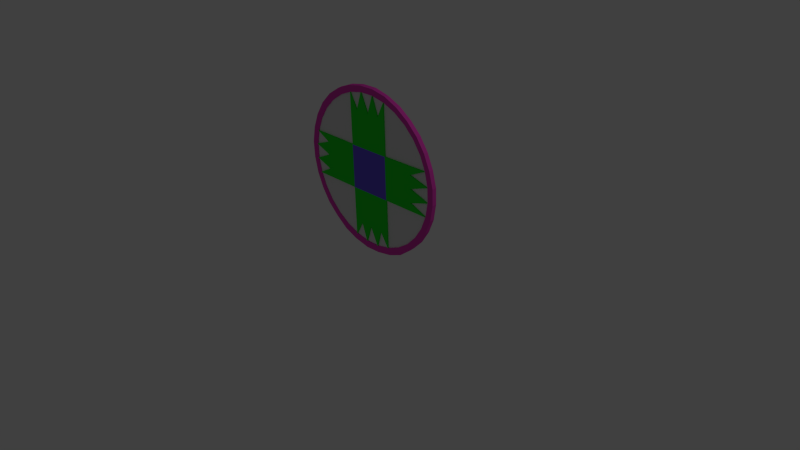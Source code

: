 # Source: Health.blend  (saved by Blender 2.72.0; exported with 4.5.12 LTS)
import bpy
from mathutils import Matrix  # noqa: F401  (used for matrix-valued properties, if any)

bpy.ops.wm.read_factory_settings(use_empty=True)
scene = bpy.context.scene
scene.name = 'Scene'

# ---- collections
col_collection_1 = bpy.data.collections.new('Collection 1'); scene.collection.children.link(col_collection_1)

# ---- materials (node trees are filled in below, after node groups)
mat_material = bpy.data.materials.new('Material')
mat_material.alpha_threshold = 0.0
mat_material.use_transparent_shadow = False
mat_material.diffuse_color = (0.0209, 0.8, 0.03166, 1.0)
mat_material.roughness = 0.5
mat_material_001 = bpy.data.materials.new('Material.001')
mat_material_001.alpha_threshold = 0.0
mat_material_001.use_transparent_shadow = False
mat_material_001.roughness = 0.5
mat_material_002 = bpy.data.materials.new('Material.002')
mat_material_002.alpha_threshold = 0.0
mat_material_002.use_transparent_shadow = False
mat_material_002.diffuse_color = (0.8, 0.05726, 0.5039, 1.0)
mat_material_002.roughness = 0.5
mat_material_003 = bpy.data.materials.new('Material.003')
mat_material_003.alpha_threshold = 0.0
mat_material_003.use_transparent_shadow = False
mat_material_003.diffuse_color = (0.1602, 0.1128, 0.8, 1.0)
mat_material_003.roughness = 0.5

# ---- material node trees

# ---- world
world_world = bpy.data.worlds.new('World'); scene.world = world_world
world_world.color = (0.05088, 0.05088, 0.05088)
world_world.use_sun_shadow = False
world_world.sun_shadow_jitter_overblur = 0.0
world_world.cycles.sampling_method = 'MANUAL'
world_world.cycles.sample_map_resolution = 256

# ---- cameras
cam_camera = bpy.data.cameras.new('Camera')
cam_camera.clip_end = 100.0
cam_camera.lens = 35.0
cam_camera.sensor_width = 32.0
cam_camera.sensor_height = 18.0
cam_camera.ortho_scale = 7.314
cam_camera.dof.focus_distance = 0.0
cam_camera.dof.aperture_fstop = 128.0

# ---- lights
light_lamp = bpy.data.lights.new('Lamp', 'POINT')
light_lamp.transmission_factor = 0.0
light_lamp.cutoff_distance = 30.0
light_lamp.energy = 100.0
light_lamp.shadow_buffer_clip_start = 1.001
light_lamp.shadow_soft_size = 0.1
light_lamp.shadow_maximum_resolution = 0.006
light_lamp.use_absolute_resolution = True
light_lamp.cycles.use_multiple_importance_sampling = False

# ---- meshes
me_cylinder_002 = bpy.data.meshes.new('Cylinder.002')
me_cylinder_002.from_pydata([(-0.5869, -0.02507, -0.8058), (-0.5913, 0.01633, -0.8039), (-0.4177, -0.02111, -0.9048), (-0.4221, 0.02029, -0.9028), (-0.2325, -0.01714, -0.9688), (-0.2368, 0.02426, -0.9669), (-0.03832, -0.01331, -0.9955), (-0.04267, 0.02809, -0.9935), (0.1573, -0.009764, -0.9837), (0.153, 0.03163, -0.9818), (0.3469, -0.006644, -0.934), (0.3426, 0.03475, -0.9321), (0.5232, -0.004068, -0.8483), (0.5189, 0.03733, -0.8464), (0.6794, -0.002133, -0.7298), (0.675, 0.03926, -0.7279), (0.8095, -0.0009145, -0.5832), (0.8051, 0.04048, -0.5813), (0.9084, -0.0004594, -0.414), (0.9041, 0.04093, -0.412), (0.9725, -0.0007852, -0.2287), (0.9681, 0.04061, -0.2268), (0.9992, -0.001879, -0.03448), (0.9948, 0.03951, -0.03257), (0.9875, -0.0037, 0.1612), (0.9831, 0.03769, 0.1631), (0.9378, -0.006176, 0.3508), (0.9335, 0.03522, 0.3527), (0.8521, -0.009214, 0.5271), (0.8478, 0.03218, 0.529), (0.7337, -0.0127, 0.6833), (0.7293, 0.0287, 0.6852), (0.5871, -0.01649, 0.8134), (0.5827, 0.02491, 0.8153), (0.4179, -0.02045, 0.9123), (0.4135, 0.02095, 0.9142), (0.2327, -0.02442, 0.9763), (0.2283, 0.01698, 0.9783), (0.03848, -0.02825, 1.003), (0.03414, 0.01315, 1.005), (-0.1572, -0.03179, 0.9913), (-0.1615, 0.009604, 0.9932), (-0.3468, -0.03491, 0.9416), (-0.3511, 0.006485, 0.9435), (-0.5231, -0.03749, 0.8559), (-0.5274, 0.003908, 0.8578), (-0.6792, -0.03942, 0.7374), (-0.6836, 0.001973, 0.7393), (-0.8093, -0.04064, 0.5907), (-0.8136, 0.0007546, 0.5926), (-0.9083, -0.04109, 0.4215), (-0.9126, 0.0002998, 0.4234), (-0.9723, -0.04077, 0.2362), (-0.9767, 0.0006255, 0.2382), (-0.999, -0.03967, 0.04203), (-1.003, 0.00172, 0.04395), (-0.9873, -0.03785, -0.1536), (-0.9917, 0.00354, -0.1517), (-0.9377, -0.03538, -0.3433), (-0.942, 0.006016, -0.3414), (-0.852, -0.03234, -0.5196), (-0.8563, 0.009054, -0.5176), (-0.7335, -0.02886, -0.6757), (-0.7379, 0.01254, -0.6738), (-0.03138, 0.01674, 0.417), (-0.4175, 0.01311, -0.0158), (0.403, 0.02803, 0.02474), (0.01989, 0.02442, -0.4034), (0.02814, -0.01687, -0.4091), (0.4113, -0.01332, 0.02725), (-0.4038, -0.02805, -0.02597), (-0.01872, -0.02444, 0.4085), (0.4491, -0.007233, -0.6301), (0.5575, -0.006231, -0.5062), (0.6828, -0.004987, -0.3736), (-0.4394, -0.03405, 0.6372), (-0.5534, -0.03515, 0.5091), (-0.6813, -0.03639, 0.3654), (-0.6444, -0.02894, -0.4443), (-0.5137, -0.02563, -0.5601), (-0.368, -0.02175, -0.689), (0.6117, -0.01293, 0.4135), (0.4751, -0.01669, 0.5356), (0.343, -0.02044, 0.6536), (0.3519, 0.02163, 0.6867), (0.4864, 0.02577, 0.5658), (0.6266, 0.02906, 0.44), (-0.6831, 0.004891, 0.3449), (-0.562, 0.006081, 0.4811), (-0.4245, 0.007425, 0.6354), (0.6734, 0.03577, -0.3412), (0.5506, 0.03472, -0.4789), (0.4212, 0.03363, -0.6241), (-0.3544, 0.01939, -0.6698), (-0.4911, 0.01471, -0.5468), (-0.6302, 0.01072, -0.4217), (-0.5916, 0.03398, -0.8043), (-0.4225, 0.03794, -0.9033), (0.5185, 0.05498, -0.8468), (0.6747, 0.05691, -0.7283), (0.8047, 0.05813, -0.5817), (0.9037, 0.05858, -0.4125), (0.8474, 0.04983, 0.5286), (0.729, 0.04635, 0.6848), (0.5824, 0.04256, 0.8148), (0.4132, 0.0386, 0.9138), (-0.5278, 0.02156, 0.8574), (-0.684, 0.01962, 0.7389), (-0.814, 0.01841, 0.5922), (-0.913, 0.01795, 0.423), (-0.8567, 0.02671, -0.5181), (-0.7383, 0.03019, -0.6742), (-0.03176, 0.0344, 0.4166), (-0.4179, 0.03076, -0.01622), (0.4026, 0.04569, 0.02432), (0.01951, 0.04207, -0.4038), (0.3515, 0.03928, 0.6863), (0.4861, 0.04342, 0.5654), (0.6262, 0.04671, 0.4396), (-0.6834, 0.02254, 0.3445), (-0.5623, 0.02373, 0.4807), (-0.4248, 0.02508, 0.635), (0.6731, 0.05342, -0.3416), (0.5502, 0.05237, -0.4794), (0.4208, 0.05128, -0.6246), (-0.3547, 0.03704, -0.6702), (-0.4915, 0.03236, -0.5472), (-0.6306, 0.02837, -0.4221), (-0.5865, -0.0422, -0.8053), (-0.4173, -0.03824, -0.9043), (0.5236, -0.0212, -0.8478), (0.6798, -0.01926, -0.7294), (0.8099, -0.01805, -0.5827), (0.9088, -0.01759, -0.4135), (0.8525, -0.02634, 0.5276), (0.7341, -0.02983, 0.6838), (0.5875, -0.03362, 0.8138), (0.4183, -0.03758, 0.9128), (-0.5226, -0.05462, 0.8563), (-0.6788, -0.05655, 0.7379), (-0.8089, -0.05777, 0.5912), (-0.9078, -0.05822, 0.422), (-0.8515, -0.04947, -0.5191), (-0.7331, -0.04599, -0.6753), (0.02856, -0.034, -0.4087), (0.4117, -0.03045, 0.02772), (-0.4034, -0.04518, -0.0255), (-0.0183, -0.04157, 0.409), (0.4495, -0.02436, -0.6296), (0.5579, -0.02336, -0.5057), (0.6832, -0.02212, -0.3731), (-0.439, -0.05118, 0.6377), (-0.553, -0.05228, 0.5096), (-0.6809, -0.05352, 0.3659), (-0.644, -0.04607, -0.4438), (-0.5133, -0.04277, -0.5597), (-0.3676, -0.03888, -0.6886), (0.6121, -0.03007, 0.414), (0.4755, -0.03382, 0.536), (0.3434, -0.03757, 0.6541), (-0.6355, -0.02507, -0.8717), (-0.6377, 0.01633, -0.8718), (-0.7974, -0.02886, -0.7356), (-0.7995, 0.01254, -0.7357), (0.7931, -0.0127, 0.7397), (0.7929, 0.0287, 0.7377), (0.6363, -0.01649, 0.8798), (0.6351, 0.02491, 0.8788), (-0.9259, -0.03234, -0.5665), (-0.9269, 0.009054, -0.5677), (0.9248, -0.009214, 0.571), (0.9245, 0.03218, 0.5691), (-1.02, -0.03538, -0.3756), (-1.021, 0.006016, -0.3766), (1.014, -0.006176, 0.3813), (1.014, 0.03522, 0.3793), (-1.077, -0.03785, -0.1697), (-1.078, 0.00354, -0.1711), (1.072, -0.0037, 0.1742), (1.068, 0.03769, 0.1761), (-1.09, -0.03967, 0.04431), (-1.094, 0.00172, 0.04623), (1.084, -0.001879, -0.0355), (1.08, 0.03951, -0.03359), (-1.056, -0.04077, 0.2555), (-1.061, 0.0006255, 0.2574), (1.067, -0.0007852, -0.2544), (1.063, 0.04061, -0.2525), (-0.9822, -0.04109, 0.4547), (-0.9866, 0.0002998, 0.4566), (0.9951, -0.0004594, -0.4497), (0.9908, 0.04093, -0.4478), (-0.874, -0.04064, 0.6365), (-0.8784, 0.0007546, 0.6384), (0.8805, -0.0009145, -0.6367), (0.8761, 0.04048, -0.6348), (-0.7348, -0.03942, 0.7961), (-0.7383, 0.001973, 0.7989), (0.746, -0.002133, -0.7955), (0.7416, 0.03926, -0.7936), (-0.5667, -0.03749, 0.9236), (-0.5661, 0.003908, 0.9209), (0.5664, -0.004068, -0.928), (0.566, 0.03733, -0.9229), (-0.3748, -0.03491, 1.011), (-0.3764, 0.006485, 1.011), (0.3826, -0.006644, -1.017), (0.3782, 0.03475, -1.015), (-0.1695, -0.03179, 1.061), (-0.1706, 0.009604, 1.06), (0.1703, -0.009764, -1.061), (0.1695, 0.03163, -1.055), (0.03971, -0.02825, 1.076), (0.03826, 0.01315, 1.076), (-0.03844, -0.01331, -1.077), (-0.04038, 0.02809, -1.069), (0.2482, -0.02442, 1.049), (0.2461, 0.01698, 1.049), (-0.2492, -0.01714, -1.046), (-0.25, 0.02426, -1.047), (0.4488, -0.02045, 0.9803), (0.4473, 0.02095, 0.9796), (-0.4499, -0.02111, -0.9772), (-0.4511, 0.02029, -0.9782), (-0.5913, 0.02559, -0.8039), (-0.4221, 0.02954, -0.9028), (-0.2368, 0.03351, -0.9669), (-0.04267, 0.03734, -0.9935), (0.153, 0.04089, -0.9818), (0.3426, 0.04401, -0.9321), (0.5189, 0.04658, -0.8464), (0.675, 0.04852, -0.7279), (0.8051, 0.04974, -0.5813), (0.9041, 0.05019, -0.412), (0.9681, 0.04987, -0.2268), (0.9948, 0.04877, -0.03257), (0.9831, 0.04695, 0.1631), (0.9335, 0.04448, 0.3527), (0.8478, 0.04144, 0.529), (0.7293, 0.03796, 0.6852), (0.5827, 0.03416, 0.8153), (0.4135, 0.03021, 0.9142), (0.2283, 0.02624, 0.9783), (0.03414, 0.02241, 1.005), (-0.1615, 0.01886, 0.9932), (-0.3511, 0.01574, 0.9435), (-0.5274, 0.01317, 0.8578), (-0.6836, 0.01123, 0.7393), (-0.8136, 0.01001, 0.5926), (-0.9126, 0.009558, 0.4234), (-0.9767, 0.009884, 0.2382), (-1.003, 0.01098, 0.04395), (-0.9917, 0.0128, -0.1517), (-0.942, 0.01527, -0.3414), (-0.8563, 0.01831, -0.5176), (-0.7379, 0.02179, -0.6738), (-0.6377, 0.02559, -0.8718), (-0.7995, 0.02179, -0.7357), (0.7929, 0.03796, 0.7377), (0.6351, 0.03416, 0.8788), (-0.9269, 0.01831, -0.5677), (0.9245, 0.04144, 0.5691), (-1.021, 0.01527, -0.3766), (1.014, 0.04448, 0.3793), (-1.078, 0.0128, -0.1711), (1.068, 0.04695, 0.1761), (-1.094, 0.01098, 0.04623), (1.08, 0.04877, -0.03359), (-1.061, 0.009884, 0.2574), (1.063, 0.04987, -0.2525), (-0.9866, 0.009558, 0.4566), (0.9908, 0.05019, -0.4478), (-0.8784, 0.01001, 0.6384), (0.8761, 0.04974, -0.6348), (-0.7383, 0.01123, 0.7989), (0.7416, 0.04852, -0.7936), (-0.5661, 0.01317, 0.9209), (0.566, 0.04658, -0.9229), (-0.3764, 0.01574, 1.011), (0.3782, 0.04401, -1.015), (-0.1706, 0.01886, 1.06), (0.1695, 0.04089, -1.055), (0.03826, 0.02241, 1.076), (-0.04038, 0.03734, -1.069), (0.2461, 0.02624, 1.049), (-0.25, 0.03351, -1.047), (0.4473, 0.03021, 0.9796), (-0.4511, 0.02954, -0.9782), (-0.5869, -0.03506, -0.8058), (-0.4177, -0.0311, -0.9048), (-0.2325, -0.02713, -0.9688), (-0.03832, -0.0233, -0.9955), (0.1573, -0.01976, -0.9837), (0.3469, -0.01664, -0.934), (0.5232, -0.01406, -0.8483), (0.6794, -0.01213, -0.7298), (0.8095, -0.01091, -0.5832), (0.9084, -0.01046, -0.414), (0.9725, -0.01078, -0.2287), (0.9992, -0.01188, -0.03448), (0.9875, -0.0137, 0.1612), (0.9378, -0.01617, 0.3508), (0.8521, -0.01921, 0.5271), (0.7337, -0.02269, 0.6833), (0.5871, -0.02648, 0.8134), (0.4179, -0.03044, 0.9123), (0.2327, -0.03441, 0.9763), (0.03848, -0.03824, 1.003), (-0.1572, -0.04178, 0.9913), (-0.3468, -0.0449, 0.9416), (-0.5231, -0.04748, 0.8559), (-0.6792, -0.04942, 0.7374), (-0.8093, -0.05063, 0.5907), (-0.9083, -0.05109, 0.4215), (-0.9723, -0.05076, 0.2362), (-0.999, -0.04967, 0.04203), (-0.9873, -0.04785, -0.1536), (-0.9377, -0.04537, -0.3433), (-0.852, -0.04234, -0.5196), (-0.7335, -0.03885, -0.6757), (-0.6355, -0.03506, -0.8717), (-0.7974, -0.03885, -0.7356), (0.7931, -0.02269, 0.7397), (0.6363, -0.02648, 0.8798), (-0.9259, -0.04234, -0.5665), (0.9248, -0.01921, 0.571), (-1.02, -0.04537, -0.3756), (1.014, -0.01617, 0.3813), (-1.077, -0.04785, -0.1697), (1.072, -0.0137, 0.1742), (-1.09, -0.04967, 0.04431), (1.084, -0.01188, -0.0355), (-1.056, -0.05076, 0.2555), (1.067, -0.01078, -0.2544), (-0.9822, -0.05109, 0.4547), (0.9951, -0.01046, -0.4497), (-0.874, -0.05063, 0.6365), (0.8805, -0.01091, -0.6367), (-0.7348, -0.04942, 0.7961), (0.746, -0.01213, -0.7955), (-0.5667, -0.04748, 0.9236), (0.5664, -0.01406, -0.928), (-0.3748, -0.0449, 1.011), (0.3826, -0.01664, -1.017), (-0.1695, -0.04178, 1.061), (0.1703, -0.01976, -1.061), (0.03971, -0.03824, 1.076), (-0.03844, -0.0233, -1.077), (0.2482, -0.03441, 1.049), (-0.2492, -0.02713, -1.046), (0.4488, -0.03044, 0.9803), (-0.4499, -0.0311, -0.9772)], [], [(92, 15, 13), (88, 49, 47), (2, 80, 0), (3, 67, 13, 11, 9, 7, 5), (2, 4, 6, 8, 10, 12, 68), (29, 31, 239, 238), (83, 32, 34), (74, 16, 18), (69, 18, 20, 22, 24, 26, 28), (73, 14, 16), (72, 12, 14), (82, 32, 136, 158), (48, 76, 46), (87, 51, 49), (46, 75, 44), (50, 77, 48), (78, 60, 62), (79, 62, 0), (60, 70, 50, 52, 54, 56, 58), (82, 30, 32), (44, 71, 34, 36, 38, 40, 42), (81, 28, 30), (0, 62, 319, 288), (9, 11, 229, 228), (65, 61, 59, 57, 55, 53, 51), (14, 12, 294, 295), (48, 46, 311, 312), (85, 33, 31), (19, 66, 29, 27, 25, 23, 21), (86, 31, 29), (84, 35, 33), (87, 49, 108, 119), (89, 47, 45), (64, 45, 43, 41, 39, 37, 35), (168, 162, 321, 324), (50, 48, 312, 313), (91, 17, 15), (90, 19, 17), (20, 18, 297, 298), (172, 168, 324, 326), (93, 3, 1), (61, 95, 63), (40, 38, 307, 308), (94, 1, 63), (34, 32, 304, 305), (112, 114, 115, 113), (84, 33, 104, 116), (64, 35, 105, 112), (33, 85, 117, 104), (63, 95, 127, 111), (95, 61, 110, 127), (19, 90, 122, 101), (92, 13, 98, 124), (89, 45, 106, 121), (3, 93, 125, 97), (90, 17, 100, 122), (31, 86, 118, 103), (88, 47, 107, 120), (94, 63, 111, 126), (115, 114, 101, 122, 100, 123, 99, 124, 98), (29, 66, 114, 102), (13, 67, 115, 98), (113, 115, 97, 125, 96, 126, 111, 127, 110), (86, 29, 102, 118), (93, 1, 96, 125), (17, 91, 123, 100), (47, 89, 121, 107), (49, 88, 120, 108), (35, 84, 116, 105), (112, 113, 109, 119, 108, 120, 107, 121, 106), (15, 92, 124, 99), (85, 31, 103, 117), (1, 94, 126, 96), (91, 15, 99, 123), (51, 87, 119, 109), (144, 146, 142, 154, 143, 155, 128, 156, 129), (77, 50, 141, 153), (73, 16, 132, 149), (0, 80, 156, 128), (75, 46, 139, 151), (81, 30, 135, 157), (83, 34, 137, 159), (78, 62, 143, 154), (74, 18, 133, 150), (32, 83, 159, 136), (62, 79, 155, 143), (72, 14, 131, 148), (34, 71, 147, 137), (12, 72, 148, 130), (46, 76, 152, 139), (30, 82, 158, 135), (60, 78, 154, 142), (70, 60, 142, 146), (76, 48, 140, 152), (80, 2, 129, 156), (16, 74, 150, 132), (48, 77, 153, 140), (28, 81, 157, 134), (79, 0, 128, 155), (14, 73, 149, 131), (44, 75, 151, 138), (50, 70, 146, 141), (162, 163, 161, 160), (60, 58, 317, 318), (62, 63, 163, 162), (1, 0, 160, 161), (164, 165, 167, 166), (202, 198, 339, 341), (33, 32, 166, 167), (30, 31, 165, 164), (60, 61, 169, 168), (170, 171, 165, 164), (3, 5, 226, 225), (28, 29, 171, 170), (172, 173, 169, 168), (10, 8, 292, 293), (191, 195, 273, 271), (58, 59, 173, 172), (207, 211, 281, 279), (174, 175, 171, 170), (180, 176, 328, 330), (26, 27, 175, 174), (160, 222, 351, 320), (56, 57, 177, 176), (185, 189, 270, 268), (214, 210, 345, 347), (178, 179, 175, 174), (24, 25, 179, 178), (180, 181, 177, 176), (28, 26, 301, 302), (63, 1, 224, 255), (54, 55, 181, 180), (201, 205, 278, 276), (192, 188, 334, 336), (182, 183, 179, 178), (22, 23, 183, 182), (184, 185, 181, 180), (217, 221, 286, 284), (52, 53, 185, 184), (45, 47, 247, 246), (4, 2, 289, 290), (186, 187, 183, 182), (20, 21, 187, 186), (188, 189, 185, 184), (24, 22, 299, 300), (23, 25, 236, 235), (50, 51, 189, 188), (179, 183, 267, 265), (186, 182, 331, 333), (190, 191, 187, 186), (18, 19, 191, 190), (192, 193, 189, 188), (197, 201, 276, 274), (48, 49, 193, 192), (194, 195, 191, 190), (53, 55, 251, 250), (16, 17, 195, 194), (46, 47, 197, 196), (198, 199, 195, 194), (219, 223, 287, 285), (14, 15, 199, 198), (200, 201, 197, 196), (169, 173, 262, 260), (44, 45, 201, 200), (202, 203, 199, 198), (167, 165, 258, 259), (12, 13, 203, 202), (193, 197, 274, 272), (18, 16, 296, 297), (204, 205, 201, 200), (42, 43, 205, 204), (61, 63, 255, 254), (206, 207, 203, 202), (10, 11, 207, 206), (31, 33, 240, 239), (210, 206, 343, 345), (208, 209, 205, 204), (40, 41, 209, 208), (17, 19, 233, 232), (210, 211, 207, 206), (8, 9, 211, 210), (213, 217, 284, 282), (212, 213, 209, 208), (38, 39, 213, 212), (6, 7, 215, 214), (161, 163, 257, 256), (216, 217, 213, 212), (36, 37, 217, 216), (218, 219, 215, 214), (166, 220, 350, 323), (37, 39, 243, 242), (4, 5, 219, 218), (220, 221, 217, 216), (57, 59, 253, 252), (34, 35, 221, 220), (2, 3, 223, 222), (166, 167, 221, 220), (204, 200, 340, 342), (209, 213, 282, 280), (54, 52, 314, 315), (198, 194, 337, 339), (214, 215, 211, 210), (187, 191, 271, 269), (222, 218, 349, 351), (7, 9, 228, 227), (222, 223, 219, 218), (62, 60, 318, 319), (176, 172, 326, 328), (221, 167, 259, 286), (160, 161, 223, 222), (27, 29, 238, 237), (168, 169, 163, 162), (181, 185, 268, 266), (176, 177, 173, 172), (164, 166, 323, 322), (208, 204, 342, 344), (220, 216, 348, 350), (51, 53, 250, 249), (196, 197, 193, 192), (67, 3, 97, 115), (66, 19, 101, 114), (112, 105, 116, 104, 117, 103, 118, 102, 114), (65, 51, 109, 113), (61, 65, 113, 110), (45, 64, 112, 106), (150, 133, 145, 144, 130, 148, 131, 149, 132), (147, 145, 134, 157, 135, 158, 136, 159, 137), (68, 12, 130, 144), (18, 69, 145, 133), (2, 68, 144, 129), (69, 28, 134, 145), (146, 147, 138, 151, 139, 152, 140, 153, 141), (71, 44, 138, 147), (144, 145, 147, 146), (239, 240, 259, 258), (255, 224, 256, 257), (238, 239, 258, 261), (253, 254, 260, 262), (237, 238, 261, 263), (236, 237, 263, 265), (251, 252, 264, 266), (235, 236, 265, 267), (250, 251, 266, 268), (234, 235, 267, 269), (249, 250, 268, 270), (233, 234, 269, 271), (248, 249, 270, 272), (232, 233, 271, 273), (231, 232, 273, 275), (246, 247, 274, 276), (230, 231, 275, 277), (245, 246, 276, 278), (229, 230, 277, 279), (244, 245, 278, 280), (228, 229, 279, 281), (243, 244, 280, 282), (242, 243, 282, 284), (226, 227, 283, 285), (241, 242, 284, 286), (240, 241, 286, 259), (227, 228, 281, 283), (225, 226, 285, 287), (224, 225, 287, 256), (254, 255, 257, 260), (252, 253, 262, 264), (247, 248, 272, 274), (59, 61, 254, 253), (39, 41, 244, 243), (223, 161, 256, 287), (19, 21, 234, 233), (35, 37, 242, 241), (49, 51, 249, 248), (195, 199, 275, 273), (5, 7, 227, 226), (1, 3, 225, 224), (163, 169, 260, 257), (177, 181, 266, 264), (55, 57, 252, 251), (215, 219, 285, 283), (165, 171, 261, 258), (183, 187, 269, 267), (13, 15, 231, 230), (205, 209, 280, 278), (11, 13, 230, 229), (189, 193, 272, 270), (25, 27, 237, 236), (47, 49, 248, 247), (171, 175, 263, 261), (173, 177, 264, 262), (15, 17, 232, 231), (211, 215, 283, 281), (33, 35, 241, 240), (43, 45, 246, 245), (41, 43, 245, 244), (203, 207, 279, 277), (21, 23, 235, 234), (199, 203, 277, 275), (175, 179, 265, 263), (293, 292, 345, 343), (301, 300, 329, 327), (300, 299, 331, 329), (309, 308, 344, 342), (308, 307, 346, 344), (292, 291, 347, 345), (295, 294, 341, 339), (289, 288, 320, 351), (318, 317, 326, 324), (288, 319, 321, 320), (304, 303, 322, 323), (317, 316, 328, 326), (299, 298, 333, 331), (316, 315, 330, 328), (298, 297, 335, 333), (315, 314, 332, 330), (296, 295, 339, 337), (297, 296, 337, 335), (313, 312, 336, 334), (294, 293, 343, 341), (307, 306, 348, 346), (306, 305, 350, 348), (290, 289, 351, 349), (305, 304, 323, 350), (303, 302, 325, 322), (302, 301, 327, 325), (291, 290, 349, 347), (319, 318, 324, 321), (314, 313, 334, 332), (311, 310, 340, 338), (310, 309, 342, 340), (312, 311, 338, 336), (6, 4, 290, 291), (32, 30, 303, 304), (184, 180, 330, 332), (56, 54, 315, 316), (174, 170, 325, 327), (190, 186, 333, 335), (170, 164, 322, 325), (212, 208, 344, 346), (26, 24, 300, 301), (46, 44, 310, 311), (36, 34, 305, 306), (206, 202, 341, 343), (44, 42, 309, 310), (178, 174, 327, 329), (42, 40, 308, 309), (22, 20, 298, 299), (12, 10, 293, 294), (182, 178, 329, 331), (188, 184, 332, 334), (2, 0, 288, 289), (30, 28, 302, 303), (8, 6, 291, 292), (194, 190, 335, 337), (16, 14, 295, 296), (196, 192, 336, 338), (216, 212, 346, 348), (200, 196, 338, 340), (58, 56, 316, 317), (38, 36, 306, 307), (52, 50, 313, 314), (218, 214, 347, 349), (162, 160, 320, 321)])
me_cylinder_002.polygons.foreach_set('material_index', [1, 1, 1, 1, 1, 2, 1, 1, 1, 1, 1, 0, 1, 1, 1, 1, 1, 1, 1, 1, 1, 1, 2, 2, 1, 2, 2, 1, 1, 1, 1, 0, 1, 1, 2, 2, 1, 1, 2, 2, 1, 1, 2, 1, 2, 3, 0, 0, 0, 0, 0, 0, 0, 0, 0, 0, 0, 0, 0, 0, 0, 0, 0, 0, 0, 0, 0, 0, 0, 0, 0, 0, 0, 0, 0, 0, 0, 0, 0, 0, 0, 0, 0, 0, 0, 0, 0, 0, 0, 0, 0, 0, 0, 0, 0, 0, 0, 0, 0, 0, 0, 0, 2, 2, 1, 1, 2, 2, 1, 1, 1, 2, 2, 1, 2, 2, 2, 1, 2, 2, 2, 1, 2, 1, 2, 2, 2, 1, 2, 2, 2, 1, 2, 2, 2, 1, 2, 2, 1, 2, 2, 2, 1, 2, 2, 2, 1, 2, 2, 2, 1, 2, 2, 1, 2, 2, 1, 1, 2, 2, 1, 2, 2, 1, 2, 2, 1, 2, 2, 2, 1, 2, 2, 1, 2, 2, 2, 1, 2, 2, 1, 2, 2, 1, 1, 2, 2, 1, 2, 2, 2, 1, 2, 2, 1, 1, 2, 2, 2, 2, 2, 2, 2, 2, 2, 2, 2, 2, 2, 2, 2, 2, 2, 2, 2, 2, 2, 2, 2, 0, 0, 0, 0, 0, 0, 0, 0, 0, 0, 0, 0, 0, 0, 3, 2, 2, 2, 2, 2, 2, 2, 2, 2, 2, 2, 2, 2, 2, 2, 2, 2, 2, 2, 2, 2, 2, 2, 2, 2, 2, 2, 2, 2, 2, 2, 2, 2, 2, 2, 2, 2, 2, 2, 2, 2, 2, 2, 2, 2, 2, 2, 2, 2, 2, 2, 2, 2, 2, 2, 2, 2, 2, 2, 2, 2, 2, 2, 2, 2, 2, 2, 2, 2, 2, 2, 2, 2, 2, 2, 2, 2, 2, 2, 2, 2, 2, 2, 2, 2, 2, 2, 2, 2, 2, 2, 2, 2, 2, 2, 2, 2, 2, 2, 2, 2, 2, 2, 2, 2, 2, 2, 2, 2, 2, 2, 2, 2, 2, 2, 2, 2, 2, 2, 2, 2, 2, 2, 2, 2, 2, 2, 2])
me_cylinder_002.materials.append(mat_material)
me_cylinder_002.materials.append(mat_material_001)
me_cylinder_002.materials.append(mat_material_002)
me_cylinder_002.materials.append(mat_material_003)
me_cylinder_002.use_remesh_preserve_volume = False
me_cylinder_002.use_remesh_preserve_attributes = False
me_cylinder_002.use_mirror_vertex_groups = False
me_cylinder_002.update()

# ---- objects
ob_cylinder = bpy.data.objects.new('Cylinder', me_cylinder_002)
ob_lamp = bpy.data.objects.new('Lamp', light_lamp)
ob_camera = bpy.data.objects.new('Camera', cam_camera)

# ---- transforms, parenting, visibility, modifiers, constraints
ob_cylinder.location = (0.0, 0.0, 1.155)
ob_cylinder.rotation_euler = (0.0, 0.8481, 0.0)
ob_cylinder.lineart.crease_threshold = 0.0
ob_lamp.location = (4.076, 1.005, 5.904)
ob_lamp.rotation_euler = (0.6503, 0.05522, 1.866)
ob_lamp.lock_rotations_4d = False
ob_lamp.empty_display_type = 'ARROWS'
ob_lamp.color = (0.0, 0.0, 0.0, 0.0)
ob_lamp.lineart.crease_threshold = 0.0
ob_camera.location = (7.481, -6.508, 5.344)
ob_camera.rotation_euler = (1.109, 0.01082, 0.8149)
ob_camera.lock_rotations_4d = False
ob_camera.empty_display_type = 'ARROWS'
ob_camera.color = (0.0, 0.0, 0.0, 0.0)
ob_camera.display_type = 'WIRE'
ob_camera.lineart.crease_threshold = 0.0

# ---- collection membership
col_collection_1.objects.link(ob_cylinder)
col_collection_1.objects.link(ob_lamp)
col_collection_1.objects.link(ob_camera)

# ---- scene / render settings (as saved in the file)
scene.camera = ob_camera
scene.frame_start = 1; scene.frame_end = 250; scene.frame_set(130)
scene.render.engine = 'BLENDER_EEVEE_NEXT'
scene.render.resolution_percentage = 50
scene.render.dither_intensity = 0.0
scene.cycles.use_denoising = False
scene.cycles.samples = 10
scene.cycles.sampling_pattern = 'TABULATED_SOBOL'
scene.cycles.light_sampling_threshold = 0.0
scene.cycles.use_adaptive_sampling = False
scene.cycles.use_light_tree = False
scene.cycles.blur_glossy = 0.0
scene.cycles.pixel_filter_type = 'GAUSSIAN'
scene.cycles.sample_clamp_indirect = 0.0
scene.view_settings.view_transform = 'Standard'
bpy.context.view_layer.update()
